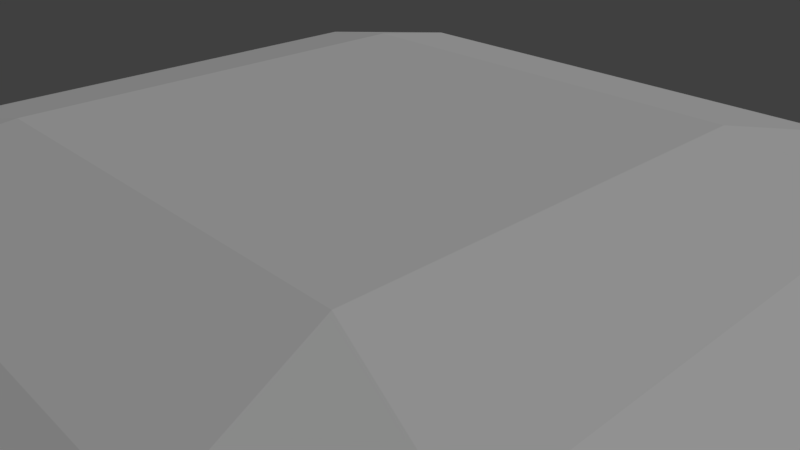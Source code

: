 # Source: gem-4-flat.blend  (saved by Blender 2.78.0; exported with 4.5.12 LTS)
import bpy
from mathutils import Matrix  # noqa: F401  (used for matrix-valued properties, if any)

bpy.ops.wm.read_factory_settings(use_empty=True)
scene = bpy.context.scene
scene.name = 'Scene'

# ---- collections
col_collection_1 = bpy.data.collections.new('Collection 1'); scene.collection.children.link(col_collection_1)

# ---- world
world_world = bpy.data.worlds.new('World'); scene.world = world_world
world_world.color = (0.05088, 0.05088, 0.05088)
world_world.use_sun_shadow = False
world_world.sun_shadow_jitter_overblur = 0.0
world_world.cycles.sampling_method = 'MANUAL'

# ---- cameras
cam_camera = bpy.data.cameras.new('Camera')
cam_camera.clip_end = 100.0
cam_camera.lens = 35.0
cam_camera.sensor_width = 32.0
cam_camera.sensor_height = 18.0
cam_camera.ortho_scale = 7.314
cam_camera.dof.focus_distance = 0.0

# ---- lights
light_lamp = bpy.data.lights.new('Lamp', 'SUN')
light_lamp.transmission_factor = 0.0
light_lamp.cutoff_distance = 30.0
light_lamp.angle = 0.1993
light_lamp.energy = 1.0
light_lamp.shadow_buffer_clip_start = 1.001
light_lamp.shadow_soft_size = 0.1
light_lamp.shadow_cascade_max_distance = 1000.0

# ---- meshes
me_cube = bpy.data.meshes.new('Cube')
me_cube.from_pydata([(-4.926, -3.555, -1.371), (-2.988, -2.988, -1.792), (-3.555, -4.926, -1.371), (-3.555, -4.926, 1.371), (-2.988, -2.988, 1.792), (-4.926, -3.555, 1.371), (-2.988, 2.988, -1.792), (-4.926, 3.555, -1.371), (-3.555, 4.926, -1.371), (-4.926, 3.555, 1.371), (-2.988, 2.988, 1.792), (-3.555, 4.926, 1.371), (2.988, -2.988, -1.792), (4.926, -3.555, -1.371), (3.555, -4.926, -1.371), (4.926, -3.555, 1.371), (2.988, -2.988, 1.792), (3.555, -4.926, 1.371), (2.988, 2.988, -1.792), (3.555, 4.926, -1.371), (4.926, 3.555, -1.371), (3.555, 4.926, 1.371), (2.988, 2.988, 1.792), (4.926, 3.555, 1.371), (-7.977, -6.607, -7.652e-10), (-6.607, -7.977, -7.652e-10), (-7.977, 6.607, -7.652e-10), (-6.607, 7.977, -7.652e-10), (6.607, 7.977, -7.652e-10), (7.977, 6.607, -7.652e-10), (7.977, -6.607, -7.652e-10), (6.607, -7.977, -7.652e-10)], [], [(22, 10, 4, 16), (20, 29, 30, 13), (24, 5, 9, 26), (14, 31, 25, 2), (8, 27, 28, 19), (0, 24, 26, 7), (29, 23, 15, 30), (27, 11, 21, 28), (31, 17, 3, 25), (0, 1, 2), (3, 4, 5), (6, 7, 8), (9, 10, 11), (12, 13, 14), (15, 16, 17), (18, 19, 20), (21, 22, 23), (6, 1, 0, 7), (25, 3, 5, 24), (4, 10, 9, 5), (27, 8, 7, 26), (18, 6, 8, 19), (10, 22, 21, 11), (29, 20, 19, 28), (12, 18, 20, 13), (22, 16, 15, 23), (31, 14, 13, 30), (1, 12, 14, 2), (16, 4, 3, 17), (2, 25, 24, 0), (11, 27, 26, 9), (23, 29, 28, 21), (17, 31, 30, 15), (6, 18, 12, 1)])
me_cube.use_remesh_preserve_volume = False
me_cube.use_remesh_preserve_attributes = False
me_cube.use_mirror_vertex_groups = False
me_cube.update()

# ---- objects
ob_gem = bpy.data.objects.new('gem', me_cube)
ob_lamp = bpy.data.objects.new('Lamp', light_lamp)
ob_camera = bpy.data.objects.new('Camera', cam_camera)

# ---- transforms, parenting, visibility, modifiers, constraints
ob_gem.location = (0.0, 0.0, 0.0)
ob_gem.lineart.crease_threshold = 0.0
ob_lamp.location = (4.076, 1.005, 20.47)
ob_lamp.rotation_euler = (0.6503, 0.05522, 1.866)
ob_lamp.lock_rotations_4d = False
ob_lamp.empty_display_type = 'ARROWS'
ob_lamp.color = (0.0, 0.0, 0.0, 0.0)
ob_lamp.lineart.crease_threshold = 0.0
ob_camera.location = (7.481, -6.508, 5.344)
ob_camera.rotation_euler = (1.109, 0.0, 0.8149)
ob_camera.lock_rotations_4d = False
ob_camera.empty_display_type = 'ARROWS'
ob_camera.color = (0.0, 0.0, 0.0, 0.0)
ob_camera.display_type = 'WIRE'
ob_camera.lineart.crease_threshold = 0.0

# ---- collection membership
col_collection_1.objects.link(ob_gem)
col_collection_1.objects.link(ob_lamp)
col_collection_1.objects.link(ob_camera)

# ---- scene / render settings (as saved in the file)
scene.camera = ob_camera
scene.frame_start = 1; scene.frame_end = 250; scene.frame_set(1)
scene.render.engine = 'CYCLES'
scene.render.resolution_percentage = 50
scene.render.dither_intensity = 0.0
scene.cycles.use_denoising = False
scene.cycles.samples = 128
scene.cycles.sampling_pattern = 'TABULATED_SOBOL'
scene.cycles.light_sampling_threshold = 0.0
scene.cycles.use_adaptive_sampling = False
scene.cycles.use_light_tree = False
scene.cycles.blur_glossy = 0.0
scene.cycles.sample_clamp_indirect = 0.0
scene.view_settings.view_transform = 'Standard'
scene.unit_settings.scale_length = 0.01
bpy.context.view_layer.update()

